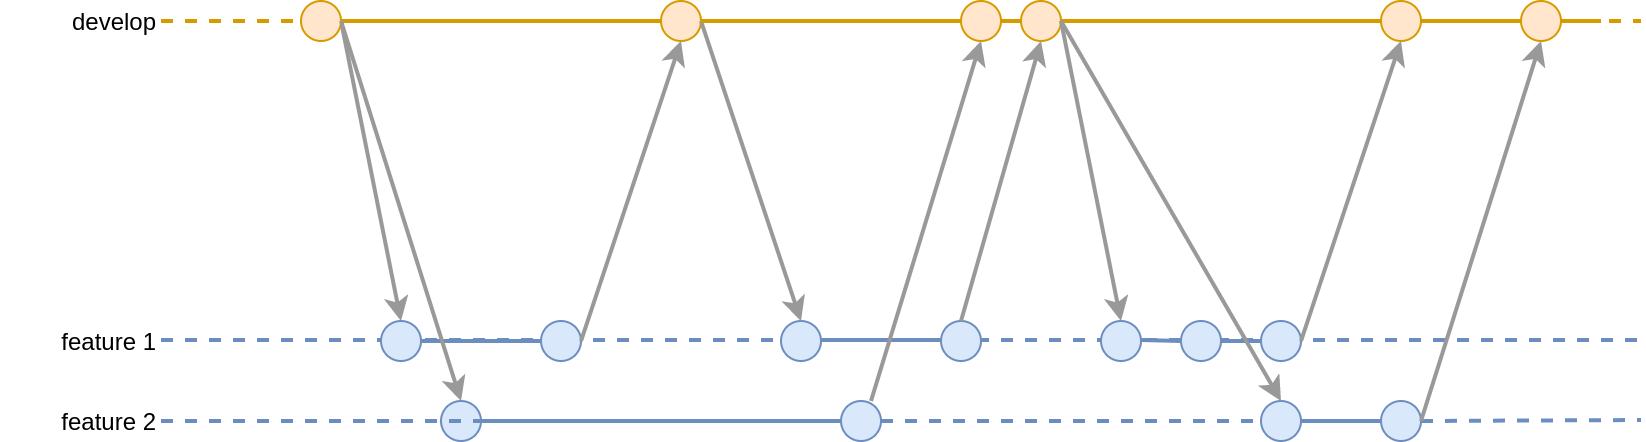

The diagram above was exported from draw.io. Its source (the exported page's mxGraphModel, read from the mxfile embedded in the PNG):
<mxGraphModel dx="1191" dy="1081" grid="1" gridSize="10" guides="1" tooltips="1" connect="1" arrows="1" fold="1" page="1" pageScale="1" pageWidth="850" pageHeight="1100" math="0" shadow="0">
  <root>
    <mxCell id="0" />
    <mxCell id="1" parent="0" />
    <mxCell id="-VSVmJB7_CqeD818pN-6-796" value="" style="group" vertex="1" connectable="0" parent="1">
      <mxGeometry x="20" y="390" width="820" height="220" as="geometry" />
    </mxCell>
    <mxCell id="-VSVmJB7_CqeD818pN-6-715" value="" style="endArrow=none;html=1;strokeWidth=2;fillColor=#ffe6cc;strokeColor=#d79b00;dashed=1;" edge="1" parent="-VSVmJB7_CqeD818pN-6-796" target="-VSVmJB7_CqeD818pN-6-745">
      <mxGeometry width="50" height="50" relative="1" as="geometry">
        <mxPoint x="80" y="10" as="sourcePoint" />
        <mxPoint x="820" y="10" as="targetPoint" />
      </mxGeometry>
    </mxCell>
    <mxCell id="-VSVmJB7_CqeD818pN-6-716" value="" style="endArrow=none;html=1;strokeWidth=2;fillColor=#dae8fc;strokeColor=#6c8ebf;dashed=1;" edge="1" parent="-VSVmJB7_CqeD818pN-6-796">
      <mxGeometry width="50" height="50" relative="1" as="geometry">
        <mxPoint x="80" y="169.5" as="sourcePoint" />
        <mxPoint x="820" y="169.5" as="targetPoint" />
      </mxGeometry>
    </mxCell>
    <mxCell id="-VSVmJB7_CqeD818pN-6-717" value="" style="endArrow=none;html=1;strokeWidth=2;fillColor=#ffe6cc;strokeColor=#d79b00;dashed=1;" edge="1" parent="-VSVmJB7_CqeD818pN-6-796" source="-VSVmJB7_CqeD818pN-6-790">
      <mxGeometry width="50" height="50" relative="1" as="geometry">
        <mxPoint x="80" y="10" as="sourcePoint" />
        <mxPoint x="820" y="10" as="targetPoint" />
      </mxGeometry>
    </mxCell>
    <mxCell id="-VSVmJB7_CqeD818pN-6-718" value="" style="endArrow=none;html=1;strokeWidth=2;fillColor=#ffe6cc;strokeColor=#d79b00;" edge="1" parent="-VSVmJB7_CqeD818pN-6-796" source="-VSVmJB7_CqeD818pN-6-790">
      <mxGeometry width="50" height="50" relative="1" as="geometry">
        <mxPoint x="160" y="10" as="sourcePoint" />
        <mxPoint x="800" y="10" as="targetPoint" />
      </mxGeometry>
    </mxCell>
    <mxCell id="-VSVmJB7_CqeD818pN-6-719" value="" style="endArrow=none;html=1;strokeWidth=2;" edge="1" parent="-VSVmJB7_CqeD818pN-6-796" target="-VSVmJB7_CqeD818pN-6-747">
      <mxGeometry width="50" height="50" relative="1" as="geometry">
        <mxPoint x="160" y="10" as="sourcePoint" />
        <mxPoint x="800" y="10" as="targetPoint" />
      </mxGeometry>
    </mxCell>
    <mxCell id="-VSVmJB7_CqeD818pN-6-720" value="" style="ellipse;whiteSpace=wrap;html=1;fillColor=#ffe6cc;strokeColor=#d79b00;" vertex="1" parent="-VSVmJB7_CqeD818pN-6-796">
      <mxGeometry x="330" width="20" height="20" as="geometry" />
    </mxCell>
    <mxCell id="-VSVmJB7_CqeD818pN-6-721" value="" style="endArrow=none;html=1;strokeWidth=2;fillColor=#ffe6cc;strokeColor=#d79b00;" edge="1" parent="-VSVmJB7_CqeD818pN-6-796" source="-VSVmJB7_CqeD818pN-6-747" target="-VSVmJB7_CqeD818pN-6-720">
      <mxGeometry width="50" height="50" relative="1" as="geometry">
        <mxPoint x="170" y="10" as="sourcePoint" />
        <mxPoint x="800" y="10" as="targetPoint" />
      </mxGeometry>
    </mxCell>
    <mxCell id="-VSVmJB7_CqeD818pN-6-722" value="" style="endArrow=none;html=1;strokeWidth=2;fillColor=#dae8fc;strokeColor=#6c8ebf;" edge="1" parent="-VSVmJB7_CqeD818pN-6-796" source="-VSVmJB7_CqeD818pN-6-726">
      <mxGeometry width="50" height="50" relative="1" as="geometry">
        <mxPoint x="190" y="170" as="sourcePoint" />
        <mxPoint x="280" y="170" as="targetPoint" />
      </mxGeometry>
    </mxCell>
    <mxCell id="-VSVmJB7_CqeD818pN-6-723" value="" style="endArrow=classic;html=1;strokeWidth=2;entryX=0.5;entryY=0;entryDx=0;entryDy=0;fillColor=#f5f5f5;strokeColor=#999999;" edge="1" parent="-VSVmJB7_CqeD818pN-6-796" target="-VSVmJB7_CqeD818pN-6-726">
      <mxGeometry width="50" height="50" relative="1" as="geometry">
        <mxPoint x="170" y="10" as="sourcePoint" />
        <mxPoint x="450" y="220" as="targetPoint" />
      </mxGeometry>
    </mxCell>
    <mxCell id="-VSVmJB7_CqeD818pN-6-724" value="" style="ellipse;whiteSpace=wrap;html=1;fillColor=#dae8fc;strokeColor=#6c8ebf;" vertex="1" parent="-VSVmJB7_CqeD818pN-6-796">
      <mxGeometry x="270" y="160" width="20" height="20" as="geometry" />
    </mxCell>
    <mxCell id="-VSVmJB7_CqeD818pN-6-725" value="" style="endArrow=classic;html=1;strokeWidth=2;exitX=1;exitY=0.5;exitDx=0;exitDy=0;entryX=0.5;entryY=1;entryDx=0;entryDy=0;fillColor=#f5f5f5;strokeColor=#999999;" edge="1" parent="-VSVmJB7_CqeD818pN-6-796" source="-VSVmJB7_CqeD818pN-6-724" target="-VSVmJB7_CqeD818pN-6-720">
      <mxGeometry width="50" height="50" relative="1" as="geometry">
        <mxPoint x="400" y="270" as="sourcePoint" />
        <mxPoint x="300" y="50" as="targetPoint" />
      </mxGeometry>
    </mxCell>
    <mxCell id="-VSVmJB7_CqeD818pN-6-726" value="" style="ellipse;whiteSpace=wrap;html=1;fillColor=#dae8fc;strokeColor=#6c8ebf;" vertex="1" parent="-VSVmJB7_CqeD818pN-6-796">
      <mxGeometry x="190" y="160" width="20" height="20" as="geometry" />
    </mxCell>
    <mxCell id="-VSVmJB7_CqeD818pN-6-727" value="" style="endArrow=none;html=1;strokeWidth=2;" edge="1" parent="-VSVmJB7_CqeD818pN-6-796" target="-VSVmJB7_CqeD818pN-6-726">
      <mxGeometry width="50" height="50" relative="1" as="geometry">
        <mxPoint x="190" y="170" as="sourcePoint" />
        <mxPoint x="280" y="170" as="targetPoint" />
      </mxGeometry>
    </mxCell>
    <mxCell id="-VSVmJB7_CqeD818pN-6-728" value="" style="endArrow=none;html=1;strokeWidth=2;fillColor=#dae8fc;strokeColor=#6c8ebf;" edge="1" parent="-VSVmJB7_CqeD818pN-6-796">
      <mxGeometry width="50" height="50" relative="1" as="geometry">
        <mxPoint x="400" y="169.5" as="sourcePoint" />
        <mxPoint x="470" y="169.5" as="targetPoint" />
      </mxGeometry>
    </mxCell>
    <mxCell id="-VSVmJB7_CqeD818pN-6-729" value="" style="ellipse;whiteSpace=wrap;html=1;fillColor=#dae8fc;strokeColor=#6c8ebf;" vertex="1" parent="-VSVmJB7_CqeD818pN-6-796">
      <mxGeometry x="390" y="160" width="20" height="20" as="geometry" />
    </mxCell>
    <mxCell id="-VSVmJB7_CqeD818pN-6-730" value="" style="ellipse;whiteSpace=wrap;html=1;fillColor=#dae8fc;strokeColor=#6c8ebf;" vertex="1" parent="-VSVmJB7_CqeD818pN-6-796">
      <mxGeometry x="470" y="160" width="20" height="20" as="geometry" />
    </mxCell>
    <mxCell id="-VSVmJB7_CqeD818pN-6-731" value="" style="ellipse;whiteSpace=wrap;html=1;fillColor=#dae8fc;strokeColor=#6c8ebf;" vertex="1" parent="-VSVmJB7_CqeD818pN-6-796">
      <mxGeometry x="550" y="160" width="20" height="20" as="geometry" />
    </mxCell>
    <mxCell id="-VSVmJB7_CqeD818pN-6-732" value="" style="endArrow=none;html=1;strokeWidth=2;" edge="1" parent="-VSVmJB7_CqeD818pN-6-796" source="-VSVmJB7_CqeD818pN-6-735">
      <mxGeometry width="50" height="50" relative="1" as="geometry">
        <mxPoint x="570" y="169.5" as="sourcePoint" />
        <mxPoint x="640" y="169.5" as="targetPoint" />
      </mxGeometry>
    </mxCell>
    <mxCell id="-VSVmJB7_CqeD818pN-6-733" value="" style="ellipse;whiteSpace=wrap;html=1;fillColor=#dae8fc;strokeColor=#6c8ebf;" vertex="1" parent="-VSVmJB7_CqeD818pN-6-796">
      <mxGeometry x="590" y="160" width="20" height="20" as="geometry" />
    </mxCell>
    <mxCell id="-VSVmJB7_CqeD818pN-6-734" value="" style="endArrow=none;html=1;strokeWidth=2;fillColor=#dae8fc;strokeColor=#6c8ebf;" edge="1" parent="-VSVmJB7_CqeD818pN-6-796" target="-VSVmJB7_CqeD818pN-6-733">
      <mxGeometry width="50" height="50" relative="1" as="geometry">
        <mxPoint x="570" y="169.5" as="sourcePoint" />
        <mxPoint x="640" y="169.5" as="targetPoint" />
      </mxGeometry>
    </mxCell>
    <mxCell id="-VSVmJB7_CqeD818pN-6-735" value="" style="ellipse;whiteSpace=wrap;html=1;fillColor=#dae8fc;strokeColor=#6c8ebf;" vertex="1" parent="-VSVmJB7_CqeD818pN-6-796">
      <mxGeometry x="630" y="160" width="20" height="20" as="geometry" />
    </mxCell>
    <mxCell id="-VSVmJB7_CqeD818pN-6-736" value="" style="endArrow=none;html=1;strokeWidth=2;fillColor=#dae8fc;strokeColor=#6c8ebf;" edge="1" parent="-VSVmJB7_CqeD818pN-6-796" source="-VSVmJB7_CqeD818pN-6-733" target="-VSVmJB7_CqeD818pN-6-735">
      <mxGeometry width="50" height="50" relative="1" as="geometry">
        <mxPoint x="610" y="170" as="sourcePoint" />
        <mxPoint x="640" y="169.5" as="targetPoint" />
      </mxGeometry>
    </mxCell>
    <mxCell id="-VSVmJB7_CqeD818pN-6-737" value="feature 1" style="text;html=1;strokeColor=none;fillColor=none;align=right;verticalAlign=middle;whiteSpace=wrap;rounded=0;" vertex="1" parent="-VSVmJB7_CqeD818pN-6-796">
      <mxGeometry y="160" width="80" height="20" as="geometry" />
    </mxCell>
    <mxCell id="-VSVmJB7_CqeD818pN-6-738" value="develop" style="text;html=1;strokeColor=none;fillColor=none;align=right;verticalAlign=middle;whiteSpace=wrap;rounded=0;" vertex="1" parent="-VSVmJB7_CqeD818pN-6-796">
      <mxGeometry width="80" height="20" as="geometry" />
    </mxCell>
    <mxCell id="-VSVmJB7_CqeD818pN-6-739" value="" style="endArrow=classic;html=1;strokeWidth=2;fillColor=#f5f5f5;strokeColor=#999999;exitX=1;exitY=0.5;exitDx=0;exitDy=0;entryX=0.5;entryY=0;entryDx=0;entryDy=0;" edge="1" parent="-VSVmJB7_CqeD818pN-6-796" source="-VSVmJB7_CqeD818pN-6-720" target="-VSVmJB7_CqeD818pN-6-729">
      <mxGeometry width="50" height="50" relative="1" as="geometry">
        <mxPoint x="330" y="10" as="sourcePoint" />
        <mxPoint x="410" y="100" as="targetPoint" />
      </mxGeometry>
    </mxCell>
    <mxCell id="-VSVmJB7_CqeD818pN-6-740" value="" style="ellipse;whiteSpace=wrap;html=1;fillColor=#ffe6cc;strokeColor=#d79b00;" vertex="1" parent="-VSVmJB7_CqeD818pN-6-796">
      <mxGeometry x="510" width="20" height="20" as="geometry" />
    </mxCell>
    <mxCell id="-VSVmJB7_CqeD818pN-6-741" value="" style="endArrow=none;html=1;strokeWidth=2;fillColor=#ffe6cc;strokeColor=#d79b00;" edge="1" parent="-VSVmJB7_CqeD818pN-6-796" source="-VSVmJB7_CqeD818pN-6-784" target="-VSVmJB7_CqeD818pN-6-740">
      <mxGeometry width="50" height="50" relative="1" as="geometry">
        <mxPoint x="330" y="10" as="sourcePoint" />
        <mxPoint x="710" y="10" as="targetPoint" />
      </mxGeometry>
    </mxCell>
    <mxCell id="-VSVmJB7_CqeD818pN-6-742" value="" style="endArrow=classic;html=1;strokeWidth=2;exitX=0.5;exitY=0;exitDx=0;exitDy=0;entryX=0.5;entryY=1;entryDx=0;entryDy=0;fillColor=#f5f5f5;strokeColor=#999999;" edge="1" parent="-VSVmJB7_CqeD818pN-6-796" source="-VSVmJB7_CqeD818pN-6-730" target="-VSVmJB7_CqeD818pN-6-740">
      <mxGeometry width="50" height="50" relative="1" as="geometry">
        <mxPoint x="480" y="160" as="sourcePoint" />
        <mxPoint x="510" y="10" as="targetPoint" />
      </mxGeometry>
    </mxCell>
    <mxCell id="-VSVmJB7_CqeD818pN-6-743" value="" style="endArrow=classic;html=1;strokeWidth=2;entryX=0.5;entryY=1;entryDx=0;entryDy=0;fillColor=#f5f5f5;strokeColor=#999999;" edge="1" parent="-VSVmJB7_CqeD818pN-6-796" target="-VSVmJB7_CqeD818pN-6-745">
      <mxGeometry width="50" height="50" relative="1" as="geometry">
        <mxPoint x="650" y="170" as="sourcePoint" />
        <mxPoint x="600" y="20" as="targetPoint" />
      </mxGeometry>
    </mxCell>
    <mxCell id="-VSVmJB7_CqeD818pN-6-744" value="" style="endArrow=classic;html=1;strokeWidth=2;entryX=0.5;entryY=0;entryDx=0;entryDy=0;fillColor=#f5f5f5;strokeColor=#999999;exitX=1;exitY=0.5;exitDx=0;exitDy=0;" edge="1" parent="-VSVmJB7_CqeD818pN-6-796" source="-VSVmJB7_CqeD818pN-6-740" target="-VSVmJB7_CqeD818pN-6-731">
      <mxGeometry width="50" height="50" relative="1" as="geometry">
        <mxPoint x="540" y="40" as="sourcePoint" />
        <mxPoint x="610" y="200" as="targetPoint" />
      </mxGeometry>
    </mxCell>
    <mxCell id="-VSVmJB7_CqeD818pN-6-745" value="" style="ellipse;whiteSpace=wrap;html=1;fillColor=#ffe6cc;strokeColor=#d79b00;" vertex="1" parent="-VSVmJB7_CqeD818pN-6-796">
      <mxGeometry x="690" width="20" height="20" as="geometry" />
    </mxCell>
    <mxCell id="-VSVmJB7_CqeD818pN-6-746" value="" style="endArrow=none;html=1;strokeWidth=2;fillColor=#ffe6cc;strokeColor=#d79b00;" edge="1" parent="-VSVmJB7_CqeD818pN-6-796" source="-VSVmJB7_CqeD818pN-6-740" target="-VSVmJB7_CqeD818pN-6-745">
      <mxGeometry width="50" height="50" relative="1" as="geometry">
        <mxPoint x="330" y="10" as="sourcePoint" />
        <mxPoint x="800" y="10" as="targetPoint" />
      </mxGeometry>
    </mxCell>
    <mxCell id="-VSVmJB7_CqeD818pN-6-747" value="" style="ellipse;whiteSpace=wrap;html=1;fillColor=#ffe6cc;strokeColor=#d79b00;" vertex="1" parent="-VSVmJB7_CqeD818pN-6-796">
      <mxGeometry x="150" width="20" height="20" as="geometry" />
    </mxCell>
    <mxCell id="-VSVmJB7_CqeD818pN-6-748" value="" style="endArrow=none;html=1;strokeWidth=2;fillColor=#dae8fc;strokeColor=#6c8ebf;dashed=1;" edge="1" parent="-VSVmJB7_CqeD818pN-6-796" source="-VSVmJB7_CqeD818pN-6-788">
      <mxGeometry width="50" height="50" relative="1" as="geometry">
        <mxPoint x="370" y="210" as="sourcePoint" />
        <mxPoint x="820" y="209.5" as="targetPoint" />
      </mxGeometry>
    </mxCell>
    <mxCell id="-VSVmJB7_CqeD818pN-6-751" value="" style="ellipse;whiteSpace=wrap;html=1;fillColor=#dae8fc;strokeColor=#6c8ebf;" vertex="1" parent="-VSVmJB7_CqeD818pN-6-796">
      <mxGeometry x="220" y="200" width="20" height="20" as="geometry" />
    </mxCell>
    <mxCell id="-VSVmJB7_CqeD818pN-6-757" value="" style="endArrow=none;html=1;strokeWidth=2;" edge="1" parent="-VSVmJB7_CqeD818pN-6-796">
      <mxGeometry width="50" height="50" relative="1" as="geometry">
        <mxPoint x="640" y="209.5" as="sourcePoint" />
        <mxPoint x="640" y="209.5" as="targetPoint" />
      </mxGeometry>
    </mxCell>
    <mxCell id="-VSVmJB7_CqeD818pN-6-762" value="feature 2" style="text;html=1;strokeColor=none;fillColor=none;align=right;verticalAlign=middle;whiteSpace=wrap;rounded=0;" vertex="1" parent="-VSVmJB7_CqeD818pN-6-796">
      <mxGeometry y="200" width="80" height="20" as="geometry" />
    </mxCell>
    <mxCell id="-VSVmJB7_CqeD818pN-6-780" value="" style="endArrow=classic;html=1;strokeWidth=2;entryX=0.5;entryY=0;entryDx=0;entryDy=0;fillColor=#f5f5f5;strokeColor=#999999;exitX=1;exitY=0.5;exitDx=0;exitDy=0;" edge="1" parent="-VSVmJB7_CqeD818pN-6-796" source="-VSVmJB7_CqeD818pN-6-747" target="-VSVmJB7_CqeD818pN-6-751">
      <mxGeometry width="50" height="50" relative="1" as="geometry">
        <mxPoint x="180" y="20" as="sourcePoint" />
        <mxPoint x="210" y="170" as="targetPoint" />
      </mxGeometry>
    </mxCell>
    <mxCell id="-VSVmJB7_CqeD818pN-6-755" value="" style="ellipse;whiteSpace=wrap;html=1;fillColor=#dae8fc;strokeColor=#6c8ebf;" vertex="1" parent="-VSVmJB7_CqeD818pN-6-796">
      <mxGeometry x="420" y="200" width="20" height="20" as="geometry" />
    </mxCell>
    <mxCell id="-VSVmJB7_CqeD818pN-6-749" value="" style="endArrow=none;html=1;strokeWidth=2;fillColor=#dae8fc;strokeColor=#6c8ebf;entryX=0;entryY=0.5;entryDx=0;entryDy=0;" edge="1" parent="-VSVmJB7_CqeD818pN-6-796" source="-VSVmJB7_CqeD818pN-6-751" target="-VSVmJB7_CqeD818pN-6-755">
      <mxGeometry width="50" height="50" relative="1" as="geometry">
        <mxPoint x="190" y="210" as="sourcePoint" />
        <mxPoint x="280" y="210" as="targetPoint" />
      </mxGeometry>
    </mxCell>
    <mxCell id="-VSVmJB7_CqeD818pN-6-783" value="" style="endArrow=classic;html=1;strokeWidth=2;exitX=1;exitY=0.5;exitDx=0;exitDy=0;fillColor=#f5f5f5;strokeColor=#999999;" edge="1" parent="-VSVmJB7_CqeD818pN-6-796">
      <mxGeometry width="50" height="50" relative="1" as="geometry">
        <mxPoint x="435" y="200" as="sourcePoint" />
        <mxPoint x="490" y="20" as="targetPoint" />
      </mxGeometry>
    </mxCell>
    <mxCell id="-VSVmJB7_CqeD818pN-6-784" value="" style="ellipse;whiteSpace=wrap;html=1;fillColor=#ffe6cc;strokeColor=#d79b00;" vertex="1" parent="-VSVmJB7_CqeD818pN-6-796">
      <mxGeometry x="480" width="20" height="20" as="geometry" />
    </mxCell>
    <mxCell id="-VSVmJB7_CqeD818pN-6-785" value="" style="endArrow=none;html=1;strokeWidth=2;fillColor=#ffe6cc;strokeColor=#d79b00;" edge="1" parent="-VSVmJB7_CqeD818pN-6-796" source="-VSVmJB7_CqeD818pN-6-720" target="-VSVmJB7_CqeD818pN-6-784">
      <mxGeometry width="50" height="50" relative="1" as="geometry">
        <mxPoint x="350" y="10" as="sourcePoint" />
        <mxPoint x="510" y="10" as="targetPoint" />
      </mxGeometry>
    </mxCell>
    <mxCell id="-VSVmJB7_CqeD818pN-6-756" value="" style="ellipse;whiteSpace=wrap;html=1;fillColor=#dae8fc;strokeColor=#6c8ebf;" vertex="1" parent="-VSVmJB7_CqeD818pN-6-796">
      <mxGeometry x="630" y="200" width="20" height="20" as="geometry" />
    </mxCell>
    <mxCell id="-VSVmJB7_CqeD818pN-6-787" value="" style="endArrow=none;html=1;strokeWidth=2;fillColor=#dae8fc;strokeColor=#6c8ebf;dashed=1;" edge="1" parent="-VSVmJB7_CqeD818pN-6-796" source="-VSVmJB7_CqeD818pN-6-755" target="-VSVmJB7_CqeD818pN-6-756">
      <mxGeometry width="50" height="50" relative="1" as="geometry">
        <mxPoint x="440" y="210" as="sourcePoint" />
        <mxPoint x="820" y="209.5" as="targetPoint" />
      </mxGeometry>
    </mxCell>
    <mxCell id="-VSVmJB7_CqeD818pN-6-788" value="" style="ellipse;whiteSpace=wrap;html=1;fillColor=#dae8fc;strokeColor=#6c8ebf;" vertex="1" parent="-VSVmJB7_CqeD818pN-6-796">
      <mxGeometry x="690" y="200" width="20" height="20" as="geometry" />
    </mxCell>
    <mxCell id="-VSVmJB7_CqeD818pN-6-789" value="" style="endArrow=none;html=1;strokeWidth=2;fillColor=#dae8fc;strokeColor=#6c8ebf;dashed=1;" edge="1" parent="-VSVmJB7_CqeD818pN-6-796" source="-VSVmJB7_CqeD818pN-6-756" target="-VSVmJB7_CqeD818pN-6-788">
      <mxGeometry width="50" height="50" relative="1" as="geometry">
        <mxPoint x="650" y="210" as="sourcePoint" />
        <mxPoint x="820" y="209.5" as="targetPoint" />
      </mxGeometry>
    </mxCell>
    <mxCell id="-VSVmJB7_CqeD818pN-6-791" value="" style="endArrow=none;html=1;strokeWidth=2;fillColor=#ffe6cc;strokeColor=#d79b00;" edge="1" parent="-VSVmJB7_CqeD818pN-6-796" source="-VSVmJB7_CqeD818pN-6-745" target="-VSVmJB7_CqeD818pN-6-790">
      <mxGeometry width="50" height="50" relative="1" as="geometry">
        <mxPoint x="710" y="10" as="sourcePoint" />
        <mxPoint x="800" y="10" as="targetPoint" />
      </mxGeometry>
    </mxCell>
    <mxCell id="-VSVmJB7_CqeD818pN-6-792" value="" style="endArrow=classic;html=1;strokeWidth=2;entryX=0.5;entryY=1;entryDx=0;entryDy=0;fillColor=#f5f5f5;strokeColor=#999999;exitX=1;exitY=0.5;exitDx=0;exitDy=0;" edge="1" parent="-VSVmJB7_CqeD818pN-6-796" source="-VSVmJB7_CqeD818pN-6-788" target="-VSVmJB7_CqeD818pN-6-790">
      <mxGeometry width="50" height="50" relative="1" as="geometry">
        <mxPoint x="660" y="180" as="sourcePoint" />
        <mxPoint x="710" y="30" as="targetPoint" />
      </mxGeometry>
    </mxCell>
    <mxCell id="-VSVmJB7_CqeD818pN-6-790" value="" style="ellipse;whiteSpace=wrap;html=1;fillColor=#ffe6cc;strokeColor=#d79b00;" vertex="1" parent="-VSVmJB7_CqeD818pN-6-796">
      <mxGeometry x="760" width="20" height="20" as="geometry" />
    </mxCell>
    <mxCell id="-VSVmJB7_CqeD818pN-6-793" value="" style="endArrow=none;html=1;strokeWidth=2;fillColor=#ffe6cc;strokeColor=#d79b00;dashed=1;" edge="1" parent="-VSVmJB7_CqeD818pN-6-796" source="-VSVmJB7_CqeD818pN-6-745" target="-VSVmJB7_CqeD818pN-6-790">
      <mxGeometry width="50" height="50" relative="1" as="geometry">
        <mxPoint x="710" y="10" as="sourcePoint" />
        <mxPoint x="820" y="10" as="targetPoint" />
      </mxGeometry>
    </mxCell>
    <mxCell id="-VSVmJB7_CqeD818pN-6-794" value="" style="endArrow=none;html=1;strokeWidth=2;fillColor=#dae8fc;strokeColor=#6c8ebf;entryX=0;entryY=0.5;entryDx=0;entryDy=0;" edge="1" parent="-VSVmJB7_CqeD818pN-6-796" target="-VSVmJB7_CqeD818pN-6-788">
      <mxGeometry width="50" height="50" relative="1" as="geometry">
        <mxPoint x="650" y="210" as="sourcePoint" />
        <mxPoint x="430" y="220" as="targetPoint" />
      </mxGeometry>
    </mxCell>
    <mxCell id="-VSVmJB7_CqeD818pN-6-795" value="" style="endArrow=classic;html=1;strokeWidth=2;entryX=0.5;entryY=0;entryDx=0;entryDy=0;fillColor=#f5f5f5;strokeColor=#999999;" edge="1" parent="-VSVmJB7_CqeD818pN-6-796" target="-VSVmJB7_CqeD818pN-6-756">
      <mxGeometry width="50" height="50" relative="1" as="geometry">
        <mxPoint x="530" y="10" as="sourcePoint" />
        <mxPoint x="570" y="170" as="targetPoint" />
      </mxGeometry>
    </mxCell>
    <mxCell id="-VSVmJB7_CqeD818pN-6-781" value="" style="endArrow=none;html=1;strokeWidth=2;fillColor=#dae8fc;strokeColor=#6c8ebf;dashed=1;exitX=1;exitY=0.5;exitDx=0;exitDy=0;" edge="1" parent="-VSVmJB7_CqeD818pN-6-796" source="-VSVmJB7_CqeD818pN-6-762" target="-VSVmJB7_CqeD818pN-6-755">
      <mxGeometry width="50" height="50" relative="1" as="geometry">
        <mxPoint x="100" y="210" as="sourcePoint" />
        <mxPoint x="820" y="209.5" as="targetPoint" />
      </mxGeometry>
    </mxCell>
  </root>
</mxGraphModel>